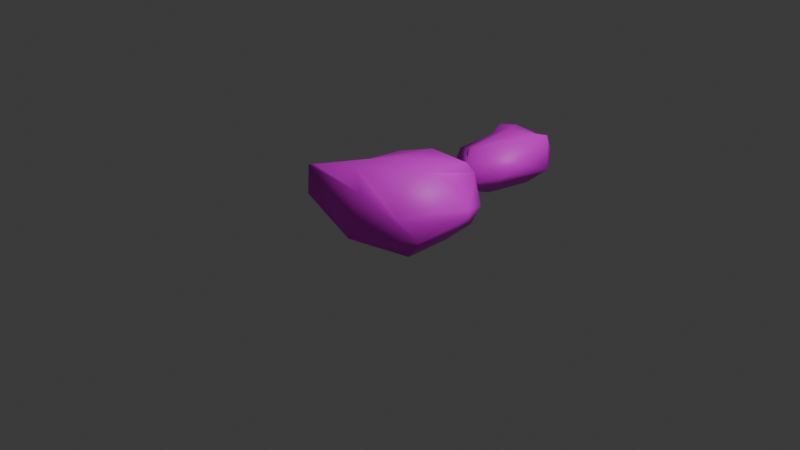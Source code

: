# Source: Stone1.blend  (saved by Blender 4.4.32; exported with 4.5.12 LTS)
import bpy
from mathutils import Matrix  # noqa: F401  (used for matrix-valued properties, if any)

bpy.ops.wm.read_factory_settings(use_empty=True)
scene = bpy.context.scene
scene.name = 'Scene'

# ---- collections
col_collection = bpy.data.collections.new('Collection'); scene.collection.children.link(col_collection)

# ---- images (referenced by path relative to the original .blend; pixels are not part of the script)
import os
ASSET_DIR = os.environ.get("B2B_ASSET_DIR", "")  # directory of the original .blend (textures are referenced by path, not embedded)
HERE = os.path.dirname(os.path.abspath(__file__))  # packed textures are extracted next to this script under _unpacked/

def load_image(name, relpath, width, height, colorspace="sRGB"):
    """Load a texture the original file referenced (path relative to the .blend, or extracted next to this script)."""
    p = next((c for c in (os.path.join(HERE, relpath), os.path.join(ASSET_DIR, relpath)) if relpath and os.path.exists(c)), "")
    if p:
        img = bpy.data.images.load(p, check_existing=True)
        img.name = name
    else:  # same state as the original file: an image datablock whose file is absent (Cycles renders it pink)
        img = bpy.data.images.new(name, width, height)
        img.source = "FILE"
        img.filepath = "//" + (relpath or name)
    img.colorspace_settings.name = colorspace
    return img
img_stones_updated_png = load_image('stones updated.png', 'stones updated.png', 1024, 1024, 'sRGB')

# ---- materials (node trees are filled in below, after node groups)
mat_stone = bpy.data.materials.new('Stone')
mat_stone.alpha_threshold = 0.0
mat_stone.roughness = 0.5
mat_stone.line_color = (0.0, 0.0, 0.0, 1.0)

# ---- material node trees
mat_stone.use_nodes = True; mat_stone.node_tree.nodes.clear()
_N = mat_stone.node_tree.nodes; _L = mat_stone.node_tree.links
n0 = _N.new('ShaderNodeOutputMaterial'); n0.name = 'Material Output'; n0.location = (200, 100)
n1 = _N.new('ShaderNodeBsdfPrincipled'); n1.name = 'Principled BSDF'; n1.location = (-200, 100)
n1.inputs[3].default_value = 1.45
n2 = _N.new('ShaderNodeTexImage'); n2.name = 'Image Texture'; n2.location = (-490, 78)
n2.image = img_stones_updated_png
_L.new(n1.outputs[0], n0.inputs[0])
_L.new(n2.outputs[0], n1.inputs[0])
n0.is_active_output = True

# ---- world
world_world = bpy.data.worlds.new('World'); scene.world = world_world
world_world.use_nodes = True; world_world.node_tree.nodes.clear()
_N = world_world.node_tree.nodes; _L = world_world.node_tree.links
n0 = _N.new('ShaderNodeOutputWorld'); n0.name = 'World Output'; n0.location = (200, 100)
n1 = _N.new('ShaderNodeBackground'); n1.name = 'Background'; n1.location = (-200, 100)
n1.inputs[0].default_value = (0.05088, 0.05088, 0.05088, 1.0)
_L.new(n1.outputs[0], n0.inputs[0])
n0.is_active_output = True
world_world.color = (0.05088, 0.05088, 0.05088)
world_world.sun_shadow_jitter_overblur = 0.0

# ---- cameras
cam_camera = bpy.data.cameras.new('Camera')
cam_camera.clip_end = 100.0
cam_camera.ortho_scale = 7.314

# ---- lights
light_light = bpy.data.lights.new('Light', 'POINT')
light_light.energy = 1000.0
light_light.shadow_soft_size = 0.1

# ---- meshes
me_cube = bpy.data.meshes.new('Cube')
me_cube.from_pydata([(0.2492, 0.2925, 0.5969), (0.2597, 0.2194, -0.05609), (0.0973, -0.3669, 0.5917), (0.1157, -0.3681, -0.07658), (-0.2782, 0.2401, 0.5814), (-0.1791, 0.3011, -0.07078), (-0.318, -0.3029, 0.3975), (-0.2611, -0.3014, -0.05609), (-0.01568, 0.2835, -0.08833), (-0.06129, -0.525, 0.5208), (-0.0007115, -0.5056, -0.05609), (-0.07993, 0.3225, 0.6017), (0.4099, 0.451, 0.3293), (-0.3314, -0.6686, 0.06854), (0.4589, -0.4827, 0.2835), (-0.3024, 0.3306, 0.1381), (-0.07421, 0.4678, 0.1442), (0.1125, -0.8112, 0.1414), (-0.4005, -0.3664, 0.3798), (0.3107, 0.37, 0.5121), (0.4179, -0.3605, 0.4416), (-0.3102, 0.3198, 0.5162), (0.02982, 0.4651, 0.439), (-0.0406, -0.6137, 0.4182), (-0.231, 0.1535, -0.04082), (0.2634, 0.1191, 0.6514), (-0.304, 0.08833, 0.4582), (0.2597, 0.1519, -0.05609), (-0.0007149, 0.1254, -0.05609), (-0.005223, 0.1434, 0.6306), (0.5506, 0.2295, 0.1962), (-0.4201, 0.1779, 0.2755), (0.496, 0.2508, 0.6403), (-0.4169, 0.1698, 0.3431)], [], [(29, 26, 6, 9), (23, 9, 6, 18), (33, 26, 4, 21), (28, 27, 3, 10), (32, 25, 2, 20), (22, 11, 0, 19), (21, 4, 11, 22), (24, 28, 10, 7), (20, 2, 9, 23), (25, 29, 9, 2), (3, 14, 17, 10), (5, 15, 16, 8), (8, 16, 12, 1), (27, 30, 14, 3), (24, 31, 15, 5), (10, 17, 13, 7), (14, 20, 23, 17), (15, 21, 22, 16), (16, 22, 19, 12), (30, 32, 20, 14), (31, 33, 21, 15), (17, 23, 18, 13), (13, 18, 33, 31), (12, 19, 32, 30), (7, 13, 31, 24), (1, 12, 30, 27), (0, 11, 29, 25), (5, 8, 28, 24), (19, 0, 25, 32), (8, 1, 27, 28), (18, 6, 26, 33), (4, 26, 29), (11, 4, 29)])
me_cube.polygons.foreach_set('use_smooth', [True] * 33)
_uv = me_cube.uv_layers.new(name='UVMap')
_uv.uv.foreach_set('vector', [0.2054, 0.8744, 0.1944, 0.8254, 0.2427, 0.8025, 0.2885, 0.8221, 0.3027, 0.8066, 0.2885, 0.8221, 0.2427, 0.8025, 0.246, 0.7897, 0.1426, 0.8442, 0.1701, 0.8402, 0.1722, 0.8646, 0.1622, 0.8679, 0.5271, 0.8785, 0.5609, 0.8655, 0.5609, 0.94, 0.5502, 0.9626, 0.2328, 0.9499, 0.2285, 0.9094, 0.2762, 0.8538, 0.302, 0.8908, 0.1668, 0.9047, 0.1808, 0.8836, 0.2032, 0.9177, 0.1911, 0.9302, 0.1622, 0.8679, 0.1722, 0.8646, 0.1808, 0.8836, 0.1668, 0.9047, 0.4953, 0.8834, 0.5271, 0.8785, 0.5502, 0.9626, 0.5082, 0.945, 0.302, 0.8908, 0.2762, 0.8538, 0.2885, 0.8221, 0.3094, 0.818, 0.2285, 0.9094, 0.2054, 0.8744, 0.2885, 0.8221, 0.2762, 0.8538, 0.3941, 0.9077, 0.328, 0.8886, 0.3678, 0.834, 0.4054, 0.8813, 0.09484, 0.8965, 0.1223, 0.8766, 0.1323, 0.9056, 0.09582, 0.9223, 0.09582, 0.9223, 0.1323, 0.9056, 0.1716, 0.9477, 0.109, 0.9648, 0.3597, 0.9866, 0.2954, 0.9824, 0.328, 0.8886, 0.3941, 0.9077, 0.08635, 0.8731, 0.1333, 0.8471, 0.1223, 0.8766, 0.09484, 0.8965, 0.4054, 0.8813, 0.3678, 0.834, 0.4425, 0.832, 0.4565, 0.8929, 0.328, 0.8886, 0.302, 0.8908, 0.3094, 0.818, 0.3678, 0.834, 0.1223, 0.8766, 0.1622, 0.8679, 0.1668, 0.9047, 0.1323, 0.9056, 0.1323, 0.9056, 0.1668, 0.9047, 0.1911, 0.9302, 0.1716, 0.9477, 0.2954, 0.9824, 0.2328, 0.9499, 0.302, 0.8908, 0.328, 0.8886, 0.1333, 0.8471, 0.1426, 0.8442, 0.1622, 0.8679, 0.1223, 0.8766, 0.3459, 0.7677, 0.3027, 0.8066, 0.246, 0.7897, 0.2779, 0.7396, 0.2779, 0.7396, 0.246, 0.7897, 0.1768, 0.807, 0.1727, 0.7977, 0.1716, 0.9477, 0.1911, 0.9302, 0.2212, 0.9502, 0.1658, 0.9866, 0.2242, 0.7328, 0.2779, 0.7396, 0.1727, 0.7977, 0.1635, 0.7479, 0.109, 0.9648, 0.1716, 0.9477, 0.1658, 0.9866, 0.1049, 0.9747, 0.2032, 0.9177, 0.1808, 0.8836, 0.2054, 0.8744, 0.2285, 0.9094, 0.4968, 0.8616, 0.5192, 0.8575, 0.5271, 0.8785, 0.4953, 0.8834, 0.1911, 0.9302, 0.2032, 0.9177, 0.2285, 0.9094, 0.2212, 0.9502, 0.5192, 0.8575, 0.5585, 0.8565, 0.5609, 0.8655, 0.5271, 0.8785, 0.246, 0.7897, 0.2427, 0.8025, 0.1944, 0.8254, 0.1768, 0.807, 0.1722, 0.8646, 0.1701, 0.8402, 0.2054, 0.8744, 0.1808, 0.8836, 0.1722, 0.8646, 0.2054, 0.8744])
me_cube.materials.append(mat_stone)
me_cube.use_mirror_vertex_groups = False
me_cube.update()
me_cube_001 = bpy.data.meshes.new('Cube.001')
me_cube_001.from_pydata([(-0.9011, -0.9029, -0.0943), (-1.175, -1.192, 1.188), (-1.202, 0.9508, -0.1083), (-0.7756, 0.7882, 1.034), (1.188, -0.8736, -0.09914), (0.8645, -0.8066, 1.243), (1.031, 1.019, -0.0943), (1.074, 0.7995, 1.336), (-1.134, -0.1275, -0.1083), (-0.5819, -0.3134, 1.219), (1.169, 0.1566, -0.0943), (1.044, -0.1254, 1.379), (-0.2355, 1.657, -0.1564), (-0.2342, 1.156, 1.138), (-0.1741, -1.019, -0.0943), (-0.1934, -0.95, 1.357), (0.04136, -0.2847, 1.456), (-0.1741, 0.05663, -0.0943), (-1.252, -1.287, 1.188), (-0.9687, 1.019, 0.9057), (1.056, 1.054, 1.042), (0.9942, -1.006, 0.652), (1.691, 0.2248, 0.7038), (-1.298, -0.08897, 0.7786), (0.3084, -1.341, 1.102), (0.05712, 1.218, 0.6514), (-1.534, 0.8638, 0.05935), (1.088, 1.235, 0.2601), (1.47, -0.8585, 0.3073), (1.627, 0.2942, 0.4851), (-1.65, -0.06611, 0.2214), (0.1732, -1.507, 0.1392), (-0.2355, 1.657, 0.2911), (-1.157, -1.399, 0.6177)], [], [(23, 9, 3, 19), (25, 13, 7, 20), (22, 11, 5, 21), (24, 15, 1, 18), (17, 10, 4, 14), (16, 9, 1, 15), (13, 3, 9, 16), (12, 6, 10, 17), (20, 7, 11, 22), (18, 1, 9, 23), (2, 12, 17, 8), (7, 13, 16, 11), (11, 16, 15, 5), (8, 17, 14, 0), (21, 5, 15, 24), (19, 3, 13, 25), (26, 19, 25, 32), (28, 21, 24, 31), (33, 18, 23, 30), (27, 20, 22, 29), (31, 24, 18, 33), (29, 22, 21, 28), (32, 25, 20, 27), (30, 23, 19, 26), (8, 30, 26, 2), (12, 32, 27, 6), (10, 29, 28, 4), (14, 31, 33, 0), (6, 27, 29, 10), (0, 33, 30, 8), (4, 28, 31, 14), (2, 26, 32, 12)])
me_cube_001.polygons.foreach_set('use_smooth', [True] * 32)
_uv = me_cube_001.uv_layers.new(name='UVMap')
_uv.uv.foreach_set('vector', [0.1958, 0.2868, 0.3026, 0.336, 0.1912, 0.429, 0.1523, 0.4368, 0.1697, 0.5781, 0.2074, 0.5145, 0.3476, 0.6065, 0.3179, 0.6573, 0.4811, 0.6261, 0.433, 0.513, 0.4899, 0.4382, 0.5889, 0.4406, 0.4884, 0.3418, 0.3988, 0.3217, 0.3375, 0.1848, 0.3443, 0.1693, 0.7746, 0.7611, 0.77, 0.9472, 0.6282, 0.936, 0.6267, 0.7465, 0.3628, 0.4035, 0.3026, 0.336, 0.3375, 0.1848, 0.3988, 0.3217, 0.2074, 0.5145, 0.1912, 0.429, 0.3026, 0.336, 0.3628, 0.4035, 0.9957, 0.7753, 0.8902, 0.9403, 0.77, 0.9472, 0.7746, 0.7611, 0.3179, 0.6573, 0.3476, 0.6065, 0.433, 0.513, 0.4811, 0.6261, 0.3352, 0.1677, 0.3375, 0.1848, 0.3026, 0.336, 0.1958, 0.2868, 0.9122, 0.6326, 0.9957, 0.7753, 0.7746, 0.7611, 0.7628, 0.6266, 0.3476, 0.6065, 0.2074, 0.5145, 0.3628, 0.4035, 0.433, 0.513, 0.433, 0.513, 0.3628, 0.4035, 0.3988, 0.3217, 0.4899, 0.4382, 0.7628, 0.6266, 0.7746, 0.7611, 0.6267, 0.7465, 0.6527, 0.648, 0.5889, 0.4406, 0.4899, 0.4382, 0.3988, 0.3217, 0.4884, 0.3418, 0.1523, 0.4368, 0.1912, 0.429, 0.2074, 0.5145, 0.1697, 0.5781, 0.04754, 0.367, 0.1523, 0.4368, 0.1697, 0.5781, 0.07867, 0.5653, 0.6723, 0.4609, 0.5889, 0.4406, 0.4884, 0.3418, 0.5831, 0.2714, 0.2548, 0.114, 0.3352, 0.1677, 0.1958, 0.2868, 0.109, 0.2578, 0.3871, 0.763, 0.3179, 0.6573, 0.4811, 0.6261, 0.4897, 0.6543, 0.5831, 0.2714, 0.4884, 0.3418, 0.3443, 0.1693, 0.4312, 0.1386, 0.4897, 0.6543, 0.4811, 0.6261, 0.5889, 0.4406, 0.619, 0.5442, 0.07867, 0.5653, 0.1697, 0.5781, 0.3179, 0.6573, 0.1966, 0.7266, 0.109, 0.2578, 0.1958, 0.2868, 0.1523, 0.4368, 0.04754, 0.367, 0.03773, 0.2115, 0.109, 0.2578, 0.04754, 0.367, 0.004977, 0.3946, 0.02217, 0.5873, 0.07867, 0.5653, 0.1966, 0.7266, 0.1482, 0.7599, 0.5627, 0.7176, 0.4897, 0.6543, 0.619, 0.5442, 0.6668, 0.5973, 0.6219, 0.1927, 0.5831, 0.2714, 0.4312, 0.1386, 0.5625, 0.1023, 0.4443, 0.7918, 0.3871, 0.763, 0.4897, 0.6543, 0.5627, 0.7176, 0.1107, 0.1068, 0.2548, 0.114, 0.109, 0.2578, 0.03773, 0.2115, 0.7049, 0.3916, 0.6723, 0.4609, 0.5831, 0.2714, 0.6219, 0.1927, 0.004977, 0.3946, 0.04754, 0.367, 0.07867, 0.5653, 0.02217, 0.5873])
me_cube_001.materials.append(mat_stone)
me_cube_001.update()

# ---- objects
ob_cube = bpy.data.objects.new('Cube', me_cube)
ob_light = bpy.data.objects.new('Light', light_light)
ob_camera = bpy.data.objects.new('Camera', cam_camera)
ob_cube_001 = bpy.data.objects.new('Cube.001', me_cube_001)

# ---- transforms, parenting, visibility, modifiers, constraints
ob_cube.location = (0.0, 1.552, 0.0)
ob_cube.scale = (0.8505, 0.8505, 0.8505)
ob_cube.lock_rotations_4d = False
ob_cube.empty_display_type = 'ARROWS'
ob_cube.lineart.crease_threshold = 0.0
ob_light.location = (4.076, 1.005, 5.904)
ob_light.rotation_euler = (0.6503, 0.05522, 1.866)
ob_light.lock_rotations_4d = False
ob_light.empty_display_type = 'ARROWS'
ob_light.color = (0.0, 0.0, 0.0, 0.0)
ob_light.lineart.crease_threshold = 0.0
ob_camera.location = (7.359, -6.926, 4.958)
ob_camera.rotation_euler = (1.109, 0.0, 0.8149)
ob_camera.lock_rotations_4d = False
ob_camera.empty_display_type = 'ARROWS'
ob_camera.color = (0.0, 0.0, 0.0, 0.0)
ob_camera.display_type = 'WIRE'
ob_camera.lineart.crease_threshold = 0.0
ob_cube_001.location = (0.0, 0.0, 0.0)
ob_cube_001.scale = (0.5, 0.5, 0.5)

# ---- collection membership
col_collection.objects.link(ob_cube)
col_collection.objects.link(ob_light)
col_collection.objects.link(ob_camera)
col_collection.objects.link(ob_cube_001)

# ---- scene / render settings (as saved in the file)
scene.camera = ob_camera
scene.frame_start = 1; scene.frame_end = 250; scene.frame_set(1)
scene.render.engine = 'BLENDER_EEVEE_NEXT'
bpy.context.view_layer.update()
